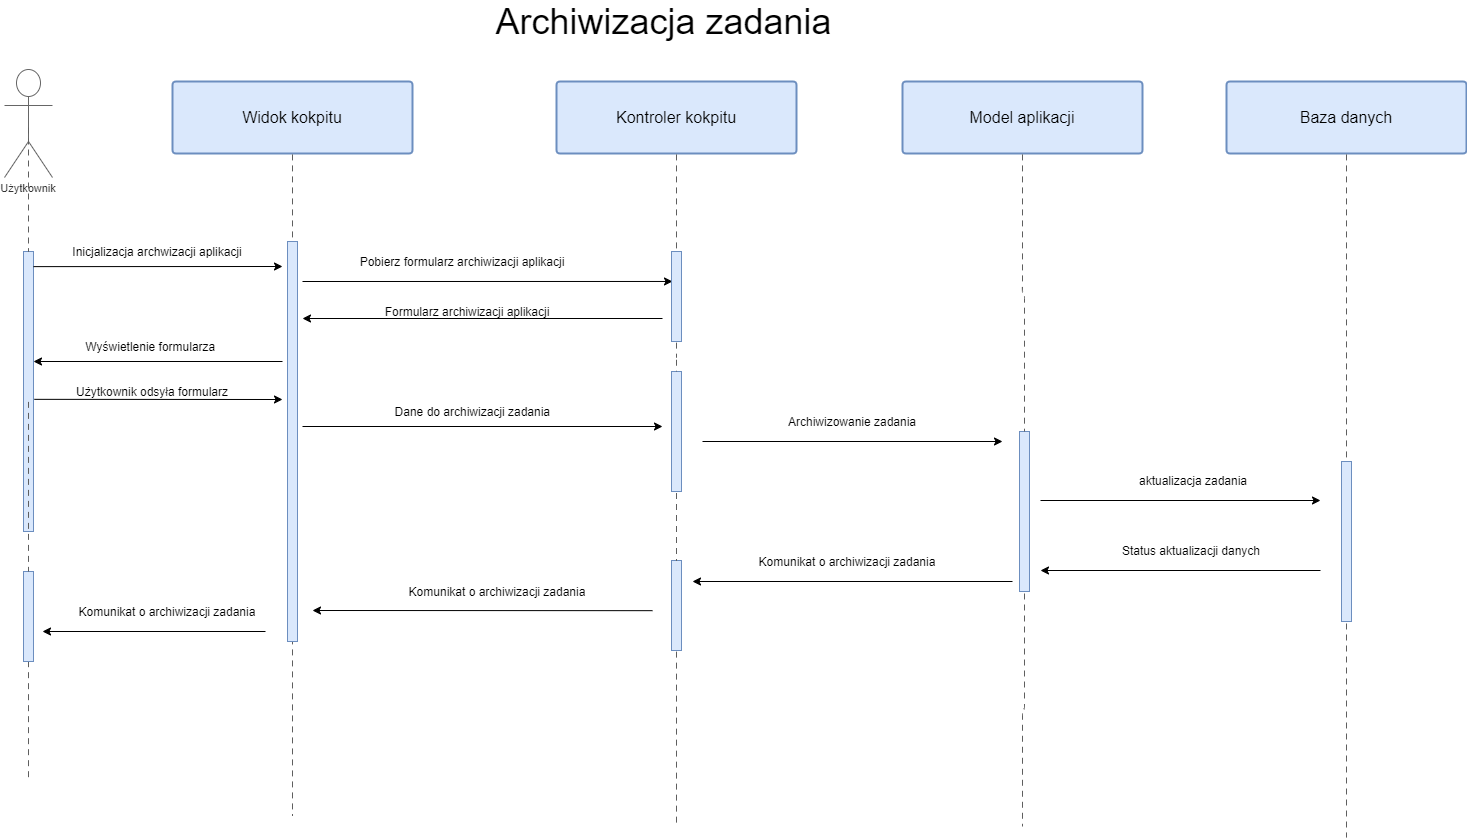

The diagram above was exported from draw.io. Its source (the exported page's mxGraphModel, read from the mxfile embedded in the PNG):
<mxGraphModel dx="2316" dy="1628" grid="1" gridSize="10" guides="1" tooltips="1" connect="1" arrows="1" fold="1" page="1" pageScale="1" pageWidth="827" pageHeight="1169" math="0" shadow="0">
  <root>
    <mxCell id="0" />
    <mxCell id="1" parent="0" />
    <UserObject label="Użytkownik" lucidchartObjectId="uYzGuDmaphc~" id="2">
      <mxCell style="html=1;whiteSpace=wrap;shape=umlActor;labelPosition=center;verticalLabelPosition=bottom;verticalAlign=top;whiteSpace=nowrap;whiteSpace=wrap;fontSize=11;fontColor=#333333;align=center;spacing=0;strokeColor=#666666;strokeOpacity=100;fillOpacity=100;rounded=1;absoluteArcSize=1;arcSize=6;fillColor=#ffffff;" vertex="1" zOrder="2575" parent="1">
        <mxGeometry x="252" y="108" width="48" height="108" as="geometry" />
      </mxCell>
    </UserObject>
    <UserObject label="" lucidchartObjectId="2YzGEzjS9C0B" id="3">
      <mxCell style="html=1;jettySize=18;whiteSpace=wrap;fontSize=11;strokeColor=#5E5E5E;dashed=1;dashPattern=6 5;rounded=1;arcSize=12;edgeStyle=orthogonalEdgeStyle;startArrow=none;;endArrow=none;;exitX=0.5;exitY=0.5370548128076736;exitPerimeter=0;" edge="1" source="42" parent="1">
        <mxGeometry width="100" height="100" relative="1" as="geometry">
          <Array as="points">
            <mxPoint x="276" y="610" />
            <mxPoint x="276" y="610" />
          </Array>
          <mxPoint x="276" y="816" as="targetPoint" />
        </mxGeometry>
      </mxCell>
    </UserObject>
    <UserObject label="Widok kokpitu" lucidchartObjectId="9.CGm5nJ9B5y" id="4">
      <mxCell style="html=1;whiteSpace=wrap;;whiteSpace=wrap;fontSize=16;spacing=3;strokeColor=#6c8ebf;strokeOpacity=100;fillOpacity=100;rounded=1;absoluteArcSize=1;arcSize=7.199999999999999;fillColor=#dae8fc;strokeWidth=2;" vertex="1" zOrder="2577" parent="1">
        <mxGeometry x="420" y="120" width="240" height="72" as="geometry" />
      </mxCell>
    </UserObject>
    <UserObject label="Kontroler kokpitu" lucidchartObjectId="UIGGrJck8p4w" id="5">
      <mxCell style="html=1;whiteSpace=wrap;;whiteSpace=wrap;fontSize=16;spacing=3;strokeColor=#6c8ebf;strokeOpacity=100;fillOpacity=100;rounded=1;absoluteArcSize=1;arcSize=7.199999999999999;fillColor=#dae8fc;strokeWidth=2;" vertex="1" zOrder="2578" parent="1">
        <mxGeometry x="804" y="120" width="240" height="72" as="geometry" />
      </mxCell>
    </UserObject>
    <UserObject label="Model aplikacji" lucidchartObjectId="8JGGZJTb.Ujw" id="6">
      <mxCell style="html=1;whiteSpace=wrap;;whiteSpace=wrap;fontSize=16;spacing=3;strokeColor=#6c8ebf;strokeOpacity=100;fillOpacity=100;rounded=1;absoluteArcSize=1;arcSize=7.199999999999999;fillColor=#dae8fc;strokeWidth=2;" vertex="1" zOrder="2579" parent="1">
        <mxGeometry x="1150" y="120" width="240" height="72" as="geometry" />
      </mxCell>
    </UserObject>
    <UserObject label="Baza danych" lucidchartObjectId="kKGGfEqbgvBa" id="7">
      <mxCell style="html=1;whiteSpace=wrap;;whiteSpace=wrap;fontSize=16;spacing=3;strokeColor=#6c8ebf;strokeOpacity=100;fillOpacity=100;rounded=1;absoluteArcSize=1;arcSize=7.199999999999999;fillColor=#dae8fc;strokeWidth=2;" vertex="1" zOrder="2580" parent="1">
        <mxGeometry x="1474" y="120" width="240" height="72" as="geometry" />
      </mxCell>
    </UserObject>
    <UserObject label="" lucidchartObjectId="0KGGgprNFUn3" id="8">
      <mxCell style="html=1;jettySize=18;whiteSpace=wrap;fontSize=11;strokeColor=#5E5E5E;dashed=1;dashPattern=6 5;rounded=1;arcSize=12;edgeStyle=orthogonalEdgeStyle;startArrow=none;;endArrow=none;;exitX=0.5;exitY=1.0125;exitPerimeter=0;" edge="1" source="4" parent="1">
        <mxGeometry width="100" height="100" relative="1" as="geometry">
          <Array as="points" />
          <mxPoint x="540" y="854" as="targetPoint" />
        </mxGeometry>
      </mxCell>
    </UserObject>
    <UserObject label="" lucidchartObjectId="5KGGf3AkEyvm" id="9">
      <mxCell style="html=1;jettySize=18;whiteSpace=wrap;fontSize=11;strokeColor=#5E5E5E;dashed=1;dashPattern=6 5;rounded=1;arcSize=12;edgeStyle=orthogonalEdgeStyle;startArrow=none;;endArrow=none;;exitX=0.5;exitY=1.0125;exitPerimeter=0;" edge="1" source="39" parent="1">
        <mxGeometry width="100" height="100" relative="1" as="geometry">
          <Array as="points" />
          <mxPoint x="923.9999999999995" y="865" as="targetPoint" />
        </mxGeometry>
      </mxCell>
    </UserObject>
    <UserObject label="" lucidchartObjectId=".KGG4y4_r_eJ" id="10">
      <mxCell style="html=1;jettySize=18;whiteSpace=wrap;fontSize=11;strokeColor=#5E5E5E;dashed=1;dashPattern=6 5;rounded=1;arcSize=12;edgeStyle=orthogonalEdgeStyle;startArrow=none;;endArrow=none;;exitX=0.5;exitY=1.0125;exitPerimeter=0;" edge="1" source="31" parent="1">
        <mxGeometry width="100" height="100" relative="1" as="geometry">
          <Array as="points" />
          <mxPoint x="1270" y="865" as="targetPoint" />
        </mxGeometry>
      </mxCell>
    </UserObject>
    <UserObject label="" lucidchartObjectId="dLGGEUX~i-Ra" id="11">
      <mxCell style="html=1;jettySize=18;whiteSpace=wrap;fontSize=11;strokeColor=#5E5E5E;dashed=1;dashPattern=6 5;rounded=1;arcSize=12;edgeStyle=orthogonalEdgeStyle;startArrow=none;;endArrow=none;;exitX=0.5;exitY=1.0125;exitPerimeter=0;" edge="1" source="46" parent="1">
        <mxGeometry width="100" height="100" relative="1" as="geometry">
          <Array as="points" />
          <mxPoint x="1594" y="876" as="targetPoint" />
        </mxGeometry>
      </mxCell>
    </UserObject>
    <mxCell id="12" value="" style="rounded=0;whiteSpace=wrap;html=1;fillColor=#dae8fc;strokeColor=#6c8ebf;" vertex="1" parent="1">
      <mxGeometry x="271" y="290" width="10" height="280" as="geometry" />
    </mxCell>
    <UserObject label="" lucidchartObjectId="2YzGEzjS9C0B" id="13">
      <mxCell style="html=1;jettySize=18;whiteSpace=wrap;fontSize=11;strokeColor=#5E5E5E;dashed=1;dashPattern=6 5;rounded=1;arcSize=12;edgeStyle=orthogonalEdgeStyle;startArrow=none;;endArrow=none;;exitX=0.5;exitY=0.5370548128076736;exitPerimeter=0;" edge="1" source="2" target="12" parent="1">
        <mxGeometry width="100" height="100" relative="1" as="geometry">
          <Array as="points" />
          <mxPoint x="276" y="816" as="targetPoint" />
          <mxPoint x="276" y="166.00191978322874" as="sourcePoint" />
        </mxGeometry>
      </mxCell>
    </UserObject>
    <mxCell id="14" value="" style="rounded=0;whiteSpace=wrap;html=1;fillColor=#dae8fc;strokeColor=#6c8ebf;" vertex="1" parent="1">
      <mxGeometry x="535" y="280" width="10" height="400" as="geometry" />
    </mxCell>
    <mxCell id="15" value="" style="endArrow=classic;html=1;exitX=1;exitY=0.054;exitDx=0;exitDy=0;exitPerimeter=0;" edge="1" source="12" parent="1">
      <mxGeometry width="50" height="50" relative="1" as="geometry">
        <mxPoint x="350" y="350" as="sourcePoint" />
        <mxPoint x="530" y="305" as="targetPoint" />
      </mxGeometry>
    </mxCell>
    <mxCell id="16" value="Inicjalizacja archwizacji aplikacji" style="text;html=1;strokeColor=none;fillColor=none;align=center;verticalAlign=middle;whiteSpace=wrap;rounded=0;" vertex="1" parent="1">
      <mxGeometry x="310" y="280" width="190" height="20" as="geometry" />
    </mxCell>
    <mxCell id="17" value="" style="endArrow=classic;html=1;entryX=0.1;entryY=0.333;entryDx=0;entryDy=0;entryPerimeter=0;" edge="1" target="18" parent="1">
      <mxGeometry width="50" height="50" relative="1" as="geometry">
        <mxPoint x="550" y="320" as="sourcePoint" />
        <mxPoint x="910" y="320" as="targetPoint" />
      </mxGeometry>
    </mxCell>
    <mxCell id="18" value="" style="rounded=0;whiteSpace=wrap;html=1;fillColor=#dae8fc;strokeColor=#6c8ebf;" vertex="1" parent="1">
      <mxGeometry x="919" y="290" width="10" height="90" as="geometry" />
    </mxCell>
    <UserObject label="" lucidchartObjectId="5KGGf3AkEyvm" id="19">
      <mxCell style="html=1;jettySize=18;whiteSpace=wrap;fontSize=11;strokeColor=#5E5E5E;dashed=1;dashPattern=6 5;rounded=1;arcSize=12;edgeStyle=orthogonalEdgeStyle;startArrow=none;;endArrow=none;;exitX=0.5;exitY=1.0125;exitPerimeter=0;" edge="1" source="5" target="18" parent="1">
        <mxGeometry width="100" height="100" relative="1" as="geometry">
          <Array as="points" />
          <mxPoint x="924" y="865" as="targetPoint" />
          <mxPoint x="924" y="192.89999999999998" as="sourcePoint" />
        </mxGeometry>
      </mxCell>
    </UserObject>
    <mxCell id="20" value="Pobierz formularz archiwizacji aplikacji" style="text;html=1;strokeColor=none;fillColor=none;align=center;verticalAlign=middle;whiteSpace=wrap;rounded=0;" vertex="1" parent="1">
      <mxGeometry x="600" y="290" width="220" height="20" as="geometry" />
    </mxCell>
    <mxCell id="21" value="" style="endArrow=classic;html=1;" edge="1" parent="1">
      <mxGeometry width="50" height="50" relative="1" as="geometry">
        <mxPoint x="910" y="357" as="sourcePoint" />
        <mxPoint x="550" y="357" as="targetPoint" />
      </mxGeometry>
    </mxCell>
    <mxCell id="22" value="" style="endArrow=classic;html=1;" edge="1" parent="1">
      <mxGeometry width="50" height="50" relative="1" as="geometry">
        <mxPoint x="530" y="400" as="sourcePoint" />
        <mxPoint x="281" y="400" as="targetPoint" />
      </mxGeometry>
    </mxCell>
    <mxCell id="23" value="Formularz archiwizacji aplikacji" style="text;html=1;strokeColor=none;fillColor=none;align=center;verticalAlign=middle;whiteSpace=wrap;rounded=0;" vertex="1" parent="1">
      <mxGeometry x="600" y="340" width="230" height="20" as="geometry" />
    </mxCell>
    <mxCell id="24" value="Wyświetlenie formularza&amp;nbsp;" style="text;html=1;strokeColor=none;fillColor=none;align=center;verticalAlign=middle;whiteSpace=wrap;rounded=0;" vertex="1" parent="1">
      <mxGeometry x="290" y="375" width="220" height="20" as="geometry" />
    </mxCell>
    <mxCell id="25" value="" style="endArrow=classic;html=1;exitX=1.085;exitY=0.528;exitDx=0;exitDy=0;exitPerimeter=0;" edge="1" source="12" parent="1">
      <mxGeometry width="50" height="50" relative="1" as="geometry">
        <mxPoint x="340" y="530" as="sourcePoint" />
        <mxPoint x="530" y="438" as="targetPoint" />
      </mxGeometry>
    </mxCell>
    <mxCell id="26" value="Użytkownik odsyła formularz" style="text;html=1;strokeColor=none;fillColor=none;align=center;verticalAlign=middle;whiteSpace=wrap;rounded=0;" vertex="1" parent="1">
      <mxGeometry x="290" y="420" width="220" height="20" as="geometry" />
    </mxCell>
    <mxCell id="27" value="Dane do archiwizacji zadania&amp;nbsp;" style="text;html=1;strokeColor=none;fillColor=none;align=center;verticalAlign=middle;whiteSpace=wrap;rounded=0;" vertex="1" parent="1">
      <mxGeometry x="617" y="440" width="210" height="20" as="geometry" />
    </mxCell>
    <mxCell id="28" value="" style="rounded=0;whiteSpace=wrap;html=1;fillColor=#dae8fc;strokeColor=#6c8ebf;" vertex="1" parent="1">
      <mxGeometry x="919" y="410" width="10" height="120" as="geometry" />
    </mxCell>
    <UserObject label="" lucidchartObjectId="5KGGf3AkEyvm" id="29">
      <mxCell style="html=1;jettySize=18;whiteSpace=wrap;fontSize=11;strokeColor=#5E5E5E;dashed=1;dashPattern=6 5;rounded=1;arcSize=12;edgeStyle=orthogonalEdgeStyle;startArrow=none;;endArrow=none;;exitX=0.5;exitY=1.0125;exitPerimeter=0;" edge="1" source="18" target="28" parent="1">
        <mxGeometry width="100" height="100" relative="1" as="geometry">
          <Array as="points" />
          <mxPoint x="924" y="865" as="targetPoint" />
          <mxPoint x="924" y="381.125" as="sourcePoint" />
        </mxGeometry>
      </mxCell>
    </UserObject>
    <mxCell id="30" value="" style="endArrow=classic;html=1;" edge="1" parent="1">
      <mxGeometry width="50" height="50" relative="1" as="geometry">
        <mxPoint x="550" y="465" as="sourcePoint" />
        <mxPoint x="910" y="465" as="targetPoint" />
      </mxGeometry>
    </mxCell>
    <mxCell id="31" value="" style="rounded=0;whiteSpace=wrap;html=1;fillColor=#dae8fc;strokeColor=#6c8ebf;" vertex="1" parent="1">
      <mxGeometry x="1267" y="470" width="10" height="160" as="geometry" />
    </mxCell>
    <UserObject label="" lucidchartObjectId=".KGG4y4_r_eJ" id="32">
      <mxCell style="html=1;jettySize=18;whiteSpace=wrap;fontSize=11;strokeColor=#5E5E5E;dashed=1;dashPattern=6 5;rounded=1;arcSize=12;edgeStyle=orthogonalEdgeStyle;startArrow=none;;endArrow=none;;exitX=0.5;exitY=1.0125;exitPerimeter=0;" edge="1" source="6" target="31" parent="1">
        <mxGeometry width="100" height="100" relative="1" as="geometry">
          <Array as="points" />
          <mxPoint x="1270" y="865" as="targetPoint" />
          <mxPoint x="1270" y="180.9000000000001" as="sourcePoint" />
        </mxGeometry>
      </mxCell>
    </UserObject>
    <mxCell id="33" value="" style="endArrow=classic;html=1;" edge="1" parent="1">
      <mxGeometry width="50" height="50" relative="1" as="geometry">
        <mxPoint x="950" y="480" as="sourcePoint" />
        <mxPoint x="1250" y="480" as="targetPoint" />
      </mxGeometry>
    </mxCell>
    <mxCell id="34" value="Archiwizowanie zadania" style="text;html=1;strokeColor=none;fillColor=none;align=center;verticalAlign=middle;whiteSpace=wrap;rounded=0;" vertex="1" parent="1">
      <mxGeometry x="1000" y="450" width="200" height="20" as="geometry" />
    </mxCell>
    <mxCell id="35" value="" style="endArrow=classic;html=1;" edge="1" parent="1">
      <mxGeometry width="50" height="50" relative="1" as="geometry">
        <mxPoint x="1288" y="539" as="sourcePoint" />
        <mxPoint x="1568" y="539" as="targetPoint" />
      </mxGeometry>
    </mxCell>
    <mxCell id="36" value="aktualizacja zadania" style="text;html=1;strokeColor=none;fillColor=none;align=center;verticalAlign=middle;whiteSpace=wrap;rounded=0;" vertex="1" parent="1">
      <mxGeometry x="1364" y="509" width="154" height="20" as="geometry" />
    </mxCell>
    <mxCell id="37" value="" style="endArrow=classic;html=1;" edge="1" parent="1">
      <mxGeometry width="50" height="50" relative="1" as="geometry">
        <mxPoint x="1568" y="609" as="sourcePoint" />
        <mxPoint x="1288" y="609" as="targetPoint" />
      </mxGeometry>
    </mxCell>
    <mxCell id="38" value="Status aktualizacji danych" style="text;html=1;strokeColor=none;fillColor=none;align=center;verticalAlign=middle;whiteSpace=wrap;rounded=0;" vertex="1" parent="1">
      <mxGeometry x="1364" y="579" width="150" height="20" as="geometry" />
    </mxCell>
    <mxCell id="39" value="" style="rounded=0;whiteSpace=wrap;html=1;fillColor=#dae8fc;strokeColor=#6c8ebf;" vertex="1" parent="1">
      <mxGeometry x="919" y="599" width="10" height="90" as="geometry" />
    </mxCell>
    <UserObject label="" lucidchartObjectId="5KGGf3AkEyvm" id="40">
      <mxCell style="html=1;jettySize=18;whiteSpace=wrap;fontSize=11;strokeColor=#5E5E5E;dashed=1;dashPattern=6 5;rounded=1;arcSize=12;edgeStyle=orthogonalEdgeStyle;startArrow=none;;endArrow=none;;exitX=0.5;exitY=1.0125;exitPerimeter=0;" edge="1" source="28" target="39" parent="1">
        <mxGeometry width="100" height="100" relative="1" as="geometry">
          <Array as="points" />
          <mxPoint x="924" y="865" as="targetPoint" />
          <mxPoint x="924" y="501.125" as="sourcePoint" />
        </mxGeometry>
      </mxCell>
    </UserObject>
    <mxCell id="41" value="" style="endArrow=classic;html=1;" edge="1" parent="1">
      <mxGeometry width="50" height="50" relative="1" as="geometry">
        <mxPoint x="900" y="649.1700000000001" as="sourcePoint" />
        <mxPoint x="560" y="649" as="targetPoint" />
      </mxGeometry>
    </mxCell>
    <mxCell id="42" value="" style="rounded=0;whiteSpace=wrap;html=1;fillColor=#dae8fc;strokeColor=#6c8ebf;" vertex="1" parent="1">
      <mxGeometry x="271" y="610" width="10" height="90" as="geometry" />
    </mxCell>
    <UserObject label="" lucidchartObjectId="2YzGEzjS9C0B" id="43">
      <mxCell style="html=1;jettySize=18;whiteSpace=wrap;fontSize=11;strokeColor=#5E5E5E;dashed=1;dashPattern=6 5;rounded=1;arcSize=12;edgeStyle=orthogonalEdgeStyle;startArrow=none;;endArrow=none;;exitX=0.5;exitY=0.5370548128076736;exitPerimeter=0;" edge="1" source="12" target="42" parent="1">
        <mxGeometry width="100" height="100" relative="1" as="geometry">
          <Array as="points" />
          <mxPoint x="276" y="816" as="targetPoint" />
          <mxPoint x="276" y="440.37534758614856" as="sourcePoint" />
        </mxGeometry>
      </mxCell>
    </UserObject>
    <mxCell id="44" value="" style="endArrow=classic;html=1;" edge="1" parent="1">
      <mxGeometry width="50" height="50" relative="1" as="geometry">
        <mxPoint x="513" y="670" as="sourcePoint" />
        <mxPoint x="290" y="670" as="targetPoint" />
      </mxGeometry>
    </mxCell>
    <mxCell id="45" value="&lt;font style=&quot;font-size: 36px&quot;&gt;Archiwizacja zadania&lt;/font&gt;" style="text;html=1;strokeColor=none;fillColor=none;align=center;verticalAlign=middle;whiteSpace=wrap;rounded=0;" vertex="1" parent="1">
      <mxGeometry x="556" y="50" width="711" height="20" as="geometry" />
    </mxCell>
    <mxCell id="46" value="" style="rounded=0;whiteSpace=wrap;html=1;fillColor=#dae8fc;strokeColor=#6c8ebf;" vertex="1" parent="1">
      <mxGeometry x="1589" y="500" width="10" height="160" as="geometry" />
    </mxCell>
    <UserObject label="" lucidchartObjectId="dLGGEUX~i-Ra" id="47">
      <mxCell style="html=1;jettySize=18;whiteSpace=wrap;fontSize=11;strokeColor=#5E5E5E;dashed=1;dashPattern=6 5;rounded=1;arcSize=12;edgeStyle=orthogonalEdgeStyle;startArrow=none;;endArrow=none;;exitX=0.5;exitY=1.0125;exitPerimeter=0;" edge="1" source="7" target="46" parent="1">
        <mxGeometry width="100" height="100" relative="1" as="geometry">
          <Array as="points" />
          <mxPoint x="1594" y="876" as="targetPoint" />
          <mxPoint x="1594" y="192.89999999999998" as="sourcePoint" />
        </mxGeometry>
      </mxCell>
    </UserObject>
    <mxCell id="48" value="" style="endArrow=classic;html=1;" edge="1" parent="1">
      <mxGeometry width="50" height="50" relative="1" as="geometry">
        <mxPoint x="1260" y="620" as="sourcePoint" />
        <mxPoint x="940" y="620" as="targetPoint" />
      </mxGeometry>
    </mxCell>
    <mxCell id="49" value="Komunikat o archiwizacji zadania" style="text;html=1;strokeColor=none;fillColor=none;align=center;verticalAlign=middle;whiteSpace=wrap;rounded=0;" vertex="1" parent="1">
      <mxGeometry x="1000" y="590" width="190" height="20" as="geometry" />
    </mxCell>
    <mxCell id="50" value="Komunikat o archiwizacji zadania" style="text;html=1;strokeColor=none;fillColor=none;align=center;verticalAlign=middle;whiteSpace=wrap;rounded=0;" vertex="1" parent="1">
      <mxGeometry x="650" y="620" width="190" height="20" as="geometry" />
    </mxCell>
    <mxCell id="51" value="Komunikat o archiwizacji zadania" style="text;html=1;strokeColor=none;fillColor=none;align=center;verticalAlign=middle;whiteSpace=wrap;rounded=0;" vertex="1" parent="1">
      <mxGeometry x="320" y="640" width="190" height="20" as="geometry" />
    </mxCell>
  </root>
</mxGraphModel>